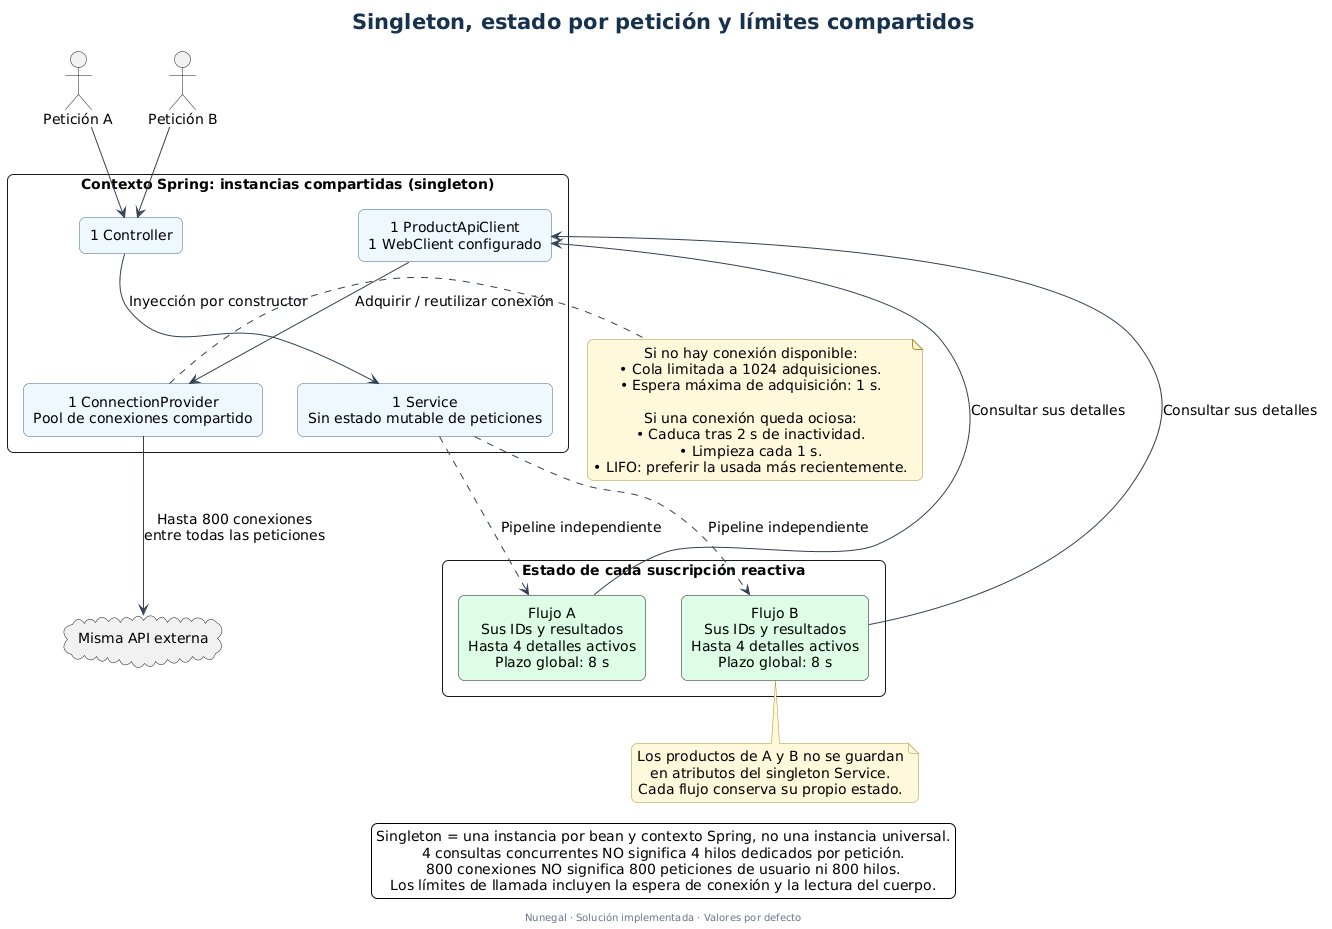

The diagram above was rendered by PlantUML. Its source (embedded in the PNG):
@startuml
!include style.puml
title Singleton, estado por petición y límites compartidos
top to bottom direction
actor "Petición A" as a
actor "Petición B" as b
rectangle "Contexto Spring: instancias compartidas (singleton)" {
  component "1 Controller" as controller
  component "1 Service\nSin estado mutable de peticiones" as service
  component "1 ProductApiClient\n1 WebClient configurado" as client
  component "1 ConnectionProvider\nPool de conexiones compartido" as pool
}
rectangle "Estado de cada suscripción reactiva" {
  rectangle "Flujo A\nSus IDs y resultados\nHasta 4 detalles activos\nPlazo global: 8 s" as flowA #DCFCE7
  rectangle "Flujo B\nSus IDs y resultados\nHasta 4 detalles activos\nPlazo global: 8 s" as flowB #DCFCE7
}
cloud "Misma API externa" as api
a --> controller
b --> controller
controller --> service : Inyección por constructor
service ..> flowA : Pipeline independiente
service ..> flowB : Pipeline independiente
flowA --> client : Consultar sus detalles
flowB --> client : Consultar sus detalles
client --> pool : Adquirir / reutilizar conexión
pool --> api : Hasta 800 conexiones\nentre todas las peticiones
note right of pool
  Si no hay conexión disponible:
  • Cola limitada a 1024 adquisiciones.
  • Espera máxima de adquisición: 1 s.

  Si una conexión queda ociosa:
  • Caduca tras 2 s de inactividad.
  • Limpieza cada 1 s.
  • LIFO: preferir la usada más recientemente.
end note
note bottom of flowB
  Los productos de A y B no se guardan
  en atributos del singleton Service.
  Cada flujo conserva su propio estado.
end note
legend bottom
  Singleton = una instancia por bean y contexto Spring, no una instancia universal.
  4 consultas concurrentes NO significa 4 hilos dedicados por petición.
  800 conexiones NO significa 800 peticiones de usuario ni 800 hilos.
  Los límites de llamada incluyen la espera de conexión y la lectura del cuerpo.
endlegend
@enduml